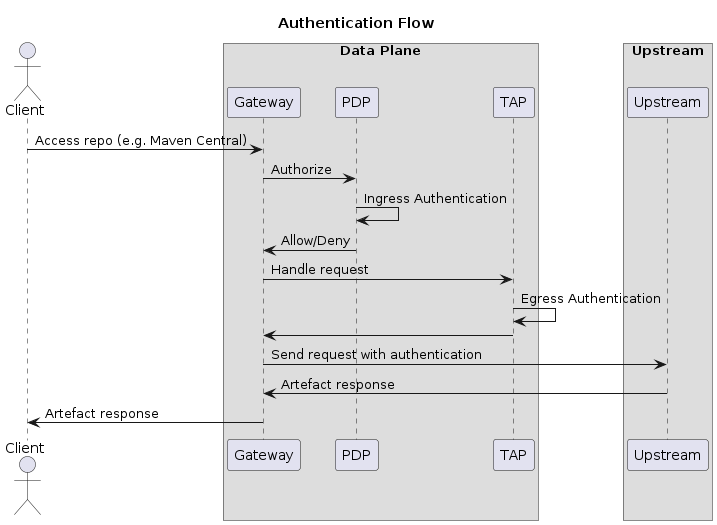

The diagram above was rendered by PlantUML. Its source (embedded in the PNG):
@startuml

title "Authentication Flow"

actor Client as Client

box "Data Plane"
  participant "Gateway"
  participant "PDP"
  participant "TAP"
end box

box "Upstream"
  participant "Upstream"
end box

Client -> Gateway: Access repo (e.g. Maven Central)
Gateway -> PDP: Authorize
PDP -> PDP: Ingress Authentication
PDP -> Gateway: Allow/Deny
Gateway -> TAP: Handle request
TAP -> TAP: Egress Authentication
TAP -> Gateway
Gateway -> Upstream: Send request with authentication
Upstream -> Gateway: Artefact response
Gateway -> Client: Artefact response

@enduml